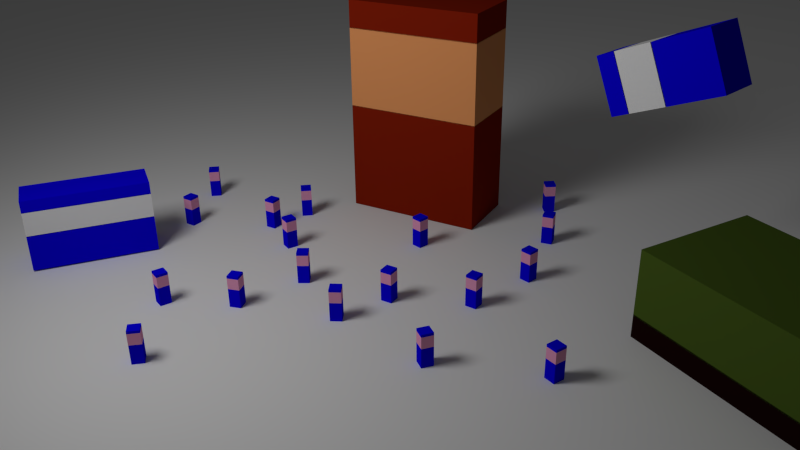 # Source: proto-01.blend  (saved by Blender 2.74.0; exported with 4.5.12 LTS)
import bpy
from mathutils import Matrix  # noqa: F401  (used for matrix-valued properties, if any)

bpy.ops.wm.read_factory_settings(use_empty=True)
scene = bpy.context.scene
scene.name = 'Scene'

# ---- collections
col_collection_1 = bpy.data.collections.new('Collection 1'); scene.collection.children.link(col_collection_1)
col_collection_2 = bpy.data.collections.new('Collection 2'); scene.collection.children.link(col_collection_2)

# ---- materials (node trees are filled in below, after node groups)
mat_material = bpy.data.materials.new('Material')
mat_material.alpha_threshold = 0.0
mat_material.diffuse_color = (0.003674, 0.0, 0.8, 1.0)
mat_material.roughness = 0.5
mat_material.line_color = (0.0, 0.0, 0.0, 1.0)
mat_material_001 = bpy.data.materials.new('Material.001')
mat_material_001.alpha_threshold = 0.0
mat_material_001.diffuse_color = (0.8, 0.3352, 0.5366, 1.0)
mat_material_001.roughness = 0.5
mat_material_001.line_color = (0.0, 0.0, 0.0, 1.0)
mat_material_002 = bpy.data.materials.new('Material.002')
mat_material_002.alpha_threshold = 0.0
mat_material_002.diffuse_color = (0.001576, 0.0, 0.8, 1.0)
mat_material_002.roughness = 0.5
mat_material_002.line_color = (0.0, 0.0, 0.0, 1.0)
mat_material_004 = bpy.data.materials.new('Material.004')
mat_material_004.alpha_threshold = 0.0
mat_material_004.diffuse_color = (0.233, 0.01362, 0.003194, 1.0)
mat_material_004.roughness = 0.5
mat_material_003 = bpy.data.materials.new('Material.003')
mat_material_003.alpha_threshold = 0.0
mat_material_003.diffuse_color = (0.8, 0.316, 0.1136, 1.0)
mat_material_003.roughness = 0.5
mat_material_005 = bpy.data.materials.new('Material.005')
mat_material_005.alpha_threshold = 0.0
mat_material_005.diffuse_color = (0.003674, 0.0, 0.8, 1.0)
mat_material_005.roughness = 0.5
mat_material_005.line_color = (0.0, 0.0, 0.0, 1.0)
mat_material_006 = bpy.data.materials.new('Material.006')
mat_material_006.alpha_threshold = 0.0
mat_material_006.diffuse_color = (0.8, 0.3352, 0.5366, 1.0)
mat_material_006.roughness = 0.5
mat_material_006.line_color = (0.0, 0.0, 0.0, 1.0)
mat_material_007 = bpy.data.materials.new('Material.007')
mat_material_007.alpha_threshold = 0.0
mat_material_007.diffuse_color = (0.001576, 0.0, 0.8, 1.0)
mat_material_007.roughness = 0.5
mat_material_007.line_color = (0.0, 0.0, 0.0, 1.0)
mat_material_008 = bpy.data.materials.new('Material.008')
mat_material_008.alpha_threshold = 0.0
mat_material_008.diffuse_color = (0.003674, 0.0, 0.8, 1.0)
mat_material_008.roughness = 0.5
mat_material_008.line_color = (0.0, 0.0, 0.0, 1.0)
mat_material_009 = bpy.data.materials.new('Material.009')
mat_material_009.alpha_threshold = 0.0
mat_material_009.diffuse_color = (0.8, 0.3352, 0.5366, 1.0)
mat_material_009.roughness = 0.5
mat_material_009.line_color = (0.0, 0.0, 0.0, 1.0)
mat_material_010 = bpy.data.materials.new('Material.010')
mat_material_010.alpha_threshold = 0.0
mat_material_010.diffuse_color = (0.001576, 0.0, 0.8, 1.0)
mat_material_010.roughness = 0.5
mat_material_010.line_color = (0.0, 0.0, 0.0, 1.0)
mat_material_011 = bpy.data.materials.new('Material.011')
mat_material_011.alpha_threshold = 0.0
mat_material_011.diffuse_color = (0.003674, 0.0, 0.8, 1.0)
mat_material_011.roughness = 0.5
mat_material_011.line_color = (0.0, 0.0, 0.0, 1.0)
mat_material_012 = bpy.data.materials.new('Material.012')
mat_material_012.alpha_threshold = 0.0
mat_material_012.diffuse_color = (0.8, 0.3352, 0.5366, 1.0)
mat_material_012.roughness = 0.5
mat_material_012.line_color = (0.0, 0.0, 0.0, 1.0)
mat_material_013 = bpy.data.materials.new('Material.013')
mat_material_013.alpha_threshold = 0.0
mat_material_013.diffuse_color = (0.001576, 0.0, 0.8, 1.0)
mat_material_013.roughness = 0.5
mat_material_013.line_color = (0.0, 0.0, 0.0, 1.0)
mat_material_014 = bpy.data.materials.new('Material.014')
mat_material_014.alpha_threshold = 0.0
mat_material_014.diffuse_color = (0.003674, 0.0, 0.8, 1.0)
mat_material_014.roughness = 0.5
mat_material_014.line_color = (0.0, 0.0, 0.0, 1.0)
mat_material_015 = bpy.data.materials.new('Material.015')
mat_material_015.alpha_threshold = 0.0
mat_material_015.diffuse_color = (0.8, 0.3352, 0.5366, 1.0)
mat_material_015.roughness = 0.5
mat_material_015.line_color = (0.0, 0.0, 0.0, 1.0)
mat_material_016 = bpy.data.materials.new('Material.016')
mat_material_016.alpha_threshold = 0.0
mat_material_016.diffuse_color = (0.001576, 0.0, 0.8, 1.0)
mat_material_016.roughness = 0.5
mat_material_016.line_color = (0.0, 0.0, 0.0, 1.0)
mat_material_018 = bpy.data.materials.new('Material.018')
mat_material_018.alpha_threshold = 0.0
mat_material_018.diffuse_color = (0.003674, 0.0, 0.8, 1.0)
mat_material_018.roughness = 0.5
mat_material_018.line_color = (0.0, 0.0, 0.0, 1.0)
mat_material_019 = bpy.data.materials.new('Material.019')
mat_material_019.alpha_threshold = 0.0
mat_material_019.diffuse_color = (0.8, 0.3352, 0.5366, 1.0)
mat_material_019.roughness = 0.5
mat_material_019.line_color = (0.0, 0.0, 0.0, 1.0)
mat_material_020 = bpy.data.materials.new('Material.020')
mat_material_020.alpha_threshold = 0.0
mat_material_020.diffuse_color = (0.001576, 0.0, 0.8, 1.0)
mat_material_020.roughness = 0.5
mat_material_020.line_color = (0.0, 0.0, 0.0, 1.0)
mat_material_021 = bpy.data.materials.new('Material.021')
mat_material_021.alpha_threshold = 0.0
mat_material_021.diffuse_color = (0.003674, 0.0, 0.8, 1.0)
mat_material_021.roughness = 0.5
mat_material_021.line_color = (0.0, 0.0, 0.0, 1.0)
mat_material_022 = bpy.data.materials.new('Material.022')
mat_material_022.alpha_threshold = 0.0
mat_material_022.diffuse_color = (0.8, 0.3352, 0.5366, 1.0)
mat_material_022.roughness = 0.5
mat_material_022.line_color = (0.0, 0.0, 0.0, 1.0)
mat_material_023 = bpy.data.materials.new('Material.023')
mat_material_023.alpha_threshold = 0.0
mat_material_023.diffuse_color = (0.001576, 0.0, 0.8, 1.0)
mat_material_023.roughness = 0.5
mat_material_023.line_color = (0.0, 0.0, 0.0, 1.0)
mat_material_024 = bpy.data.materials.new('Material.024')
mat_material_024.alpha_threshold = 0.0
mat_material_024.diffuse_color = (0.003674, 0.0, 0.8, 1.0)
mat_material_024.roughness = 0.5
mat_material_024.line_color = (0.0, 0.0, 0.0, 1.0)
mat_material_025 = bpy.data.materials.new('Material.025')
mat_material_025.alpha_threshold = 0.0
mat_material_025.diffuse_color = (0.8, 0.3352, 0.5366, 1.0)
mat_material_025.roughness = 0.5
mat_material_025.line_color = (0.0, 0.0, 0.0, 1.0)
mat_material_026 = bpy.data.materials.new('Material.026')
mat_material_026.alpha_threshold = 0.0
mat_material_026.diffuse_color = (0.001576, 0.0, 0.8, 1.0)
mat_material_026.roughness = 0.5
mat_material_026.line_color = (0.0, 0.0, 0.0, 1.0)
mat_material_027 = bpy.data.materials.new('Material.027')
mat_material_027.alpha_threshold = 0.0
mat_material_027.diffuse_color = (0.003674, 0.0, 0.8, 1.0)
mat_material_027.roughness = 0.5
mat_material_027.line_color = (0.0, 0.0, 0.0, 1.0)
mat_material_028 = bpy.data.materials.new('Material.028')
mat_material_028.alpha_threshold = 0.0
mat_material_028.diffuse_color = (0.8, 0.3352, 0.5366, 1.0)
mat_material_028.roughness = 0.5
mat_material_028.line_color = (0.0, 0.0, 0.0, 1.0)
mat_material_029 = bpy.data.materials.new('Material.029')
mat_material_029.alpha_threshold = 0.0
mat_material_029.diffuse_color = (0.001576, 0.0, 0.8, 1.0)
mat_material_029.roughness = 0.5
mat_material_029.line_color = (0.0, 0.0, 0.0, 1.0)
mat_material_030 = bpy.data.materials.new('Material.030')
mat_material_030.alpha_threshold = 0.0
mat_material_030.diffuse_color = (0.003674, 0.0, 0.8, 1.0)
mat_material_030.roughness = 0.5
mat_material_030.line_color = (0.0, 0.0, 0.0, 1.0)
mat_material_031 = bpy.data.materials.new('Material.031')
mat_material_031.alpha_threshold = 0.0
mat_material_031.diffuse_color = (0.8, 0.3352, 0.5366, 1.0)
mat_material_031.roughness = 0.5
mat_material_031.line_color = (0.0, 0.0, 0.0, 1.0)
mat_material_032 = bpy.data.materials.new('Material.032')
mat_material_032.alpha_threshold = 0.0
mat_material_032.diffuse_color = (0.001576, 0.0, 0.8, 1.0)
mat_material_032.roughness = 0.5
mat_material_032.line_color = (0.0, 0.0, 0.0, 1.0)
mat_material_033 = bpy.data.materials.new('Material.033')
mat_material_033.alpha_threshold = 0.0
mat_material_033.roughness = 0.5
mat_material_034 = bpy.data.materials.new('Material.034')
mat_material_034.alpha_threshold = 0.0
mat_material_034.diffuse_color = (0.003674, 0.0, 0.8, 1.0)
mat_material_034.roughness = 0.5
mat_material_034.line_color = (0.0, 0.0, 0.0, 1.0)
mat_material_035 = bpy.data.materials.new('Material.035')
mat_material_035.alpha_threshold = 0.0
mat_material_035.diffuse_color = (0.8, 0.3352, 0.5366, 1.0)
mat_material_035.roughness = 0.5
mat_material_035.line_color = (0.0, 0.0, 0.0, 1.0)
mat_material_036 = bpy.data.materials.new('Material.036')
mat_material_036.alpha_threshold = 0.0
mat_material_036.diffuse_color = (0.001576, 0.0, 0.8, 1.0)
mat_material_036.roughness = 0.5
mat_material_036.line_color = (0.0, 0.0, 0.0, 1.0)
mat_material_037 = bpy.data.materials.new('Material.037')
mat_material_037.alpha_threshold = 0.0
mat_material_037.diffuse_color = (0.003674, 0.0, 0.8, 1.0)
mat_material_037.roughness = 0.5
mat_material_037.line_color = (0.0, 0.0, 0.0, 1.0)
mat_material_038 = bpy.data.materials.new('Material.038')
mat_material_038.alpha_threshold = 0.0
mat_material_038.diffuse_color = (0.8, 0.3352, 0.5366, 1.0)
mat_material_038.roughness = 0.5
mat_material_038.line_color = (0.0, 0.0, 0.0, 1.0)
mat_material_039 = bpy.data.materials.new('Material.039')
mat_material_039.alpha_threshold = 0.0
mat_material_039.diffuse_color = (0.001576, 0.0, 0.8, 1.0)
mat_material_039.roughness = 0.5
mat_material_039.line_color = (0.0, 0.0, 0.0, 1.0)
mat_material_040 = bpy.data.materials.new('Material.040')
mat_material_040.alpha_threshold = 0.0
mat_material_040.diffuse_color = (0.003674, 0.0, 0.8, 1.0)
mat_material_040.roughness = 0.5
mat_material_040.line_color = (0.0, 0.0, 0.0, 1.0)
mat_material_041 = bpy.data.materials.new('Material.041')
mat_material_041.alpha_threshold = 0.0
mat_material_041.diffuse_color = (0.8, 0.3352, 0.5366, 1.0)
mat_material_041.roughness = 0.5
mat_material_041.line_color = (0.0, 0.0, 0.0, 1.0)
mat_material_042 = bpy.data.materials.new('Material.042')
mat_material_042.alpha_threshold = 0.0
mat_material_042.diffuse_color = (0.001576, 0.0, 0.8, 1.0)
mat_material_042.roughness = 0.5
mat_material_042.line_color = (0.0, 0.0, 0.0, 1.0)
mat_material_044 = bpy.data.materials.new('Material.044')
mat_material_044.alpha_threshold = 0.0
mat_material_044.roughness = 0.5
mat_material_045 = bpy.data.materials.new('Material.045')
mat_material_045.alpha_threshold = 0.0
mat_material_045.diffuse_color = (0.003674, 0.0, 0.8, 1.0)
mat_material_045.roughness = 0.5
mat_material_045.line_color = (0.0, 0.0, 0.0, 1.0)
mat_material_047 = bpy.data.materials.new('Material.047')
mat_material_047.alpha_threshold = 0.0
mat_material_047.roughness = 0.5
mat_material_046 = bpy.data.materials.new('Material.046')
mat_material_046.alpha_threshold = 0.0
mat_material_046.roughness = 0.5
mat_material_048 = bpy.data.materials.new('Material.048')
mat_material_048.alpha_threshold = 0.0
mat_material_048.diffuse_color = (0.003674, 0.0, 0.8, 1.0)
mat_material_048.roughness = 0.5
mat_material_048.line_color = (0.0, 0.0, 0.0, 1.0)
mat_material_049 = bpy.data.materials.new('Material.049')
mat_material_049.alpha_threshold = 0.0
mat_material_049.diffuse_color = (0.8, 0.3352, 0.5366, 1.0)
mat_material_049.roughness = 0.5
mat_material_049.line_color = (0.0, 0.0, 0.0, 1.0)
mat_material_050 = bpy.data.materials.new('Material.050')
mat_material_050.alpha_threshold = 0.0
mat_material_050.diffuse_color = (0.001576, 0.0, 0.8, 1.0)
mat_material_050.roughness = 0.5
mat_material_050.line_color = (0.0, 0.0, 0.0, 1.0)
mat_material_051 = bpy.data.materials.new('Material.051')
mat_material_051.alpha_threshold = 0.0
mat_material_051.diffuse_color = (0.003674, 0.0, 0.8, 1.0)
mat_material_051.roughness = 0.5
mat_material_051.line_color = (0.0, 0.0, 0.0, 1.0)
mat_material_052 = bpy.data.materials.new('Material.052')
mat_material_052.alpha_threshold = 0.0
mat_material_052.diffuse_color = (0.8, 0.3352, 0.5366, 1.0)
mat_material_052.roughness = 0.5
mat_material_052.line_color = (0.0, 0.0, 0.0, 1.0)
mat_material_053 = bpy.data.materials.new('Material.053')
mat_material_053.alpha_threshold = 0.0
mat_material_053.diffuse_color = (0.001576, 0.0, 0.8, 1.0)
mat_material_053.roughness = 0.5
mat_material_053.line_color = (0.0, 0.0, 0.0, 1.0)
mat_material_054 = bpy.data.materials.new('Material.054')
mat_material_054.alpha_threshold = 0.0
mat_material_054.diffuse_color = (0.003674, 0.0, 0.8, 1.0)
mat_material_054.roughness = 0.5
mat_material_054.line_color = (0.0, 0.0, 0.0, 1.0)
mat_material_055 = bpy.data.materials.new('Material.055')
mat_material_055.alpha_threshold = 0.0
mat_material_055.diffuse_color = (0.8, 0.3352, 0.5366, 1.0)
mat_material_055.roughness = 0.5
mat_material_055.line_color = (0.0, 0.0, 0.0, 1.0)
mat_material_056 = bpy.data.materials.new('Material.056')
mat_material_056.alpha_threshold = 0.0
mat_material_056.diffuse_color = (0.001576, 0.0, 0.8, 1.0)
mat_material_056.roughness = 0.5
mat_material_056.line_color = (0.0, 0.0, 0.0, 1.0)
mat_material_057 = bpy.data.materials.new('Material.057')
mat_material_057.alpha_threshold = 0.0
mat_material_057.diffuse_color = (0.003674, 0.0, 0.8, 1.0)
mat_material_057.roughness = 0.5
mat_material_057.line_color = (0.0, 0.0, 0.0, 1.0)
mat_material_058 = bpy.data.materials.new('Material.058')
mat_material_058.alpha_threshold = 0.0
mat_material_058.diffuse_color = (0.8, 0.3352, 0.5366, 1.0)
mat_material_058.roughness = 0.5
mat_material_058.line_color = (0.0, 0.0, 0.0, 1.0)
mat_material_059 = bpy.data.materials.new('Material.059')
mat_material_059.alpha_threshold = 0.0
mat_material_059.diffuse_color = (0.001576, 0.0, 0.8, 1.0)
mat_material_059.roughness = 0.5
mat_material_059.line_color = (0.0, 0.0, 0.0, 1.0)
mat_material_060 = bpy.data.materials.new('Material.060')
mat_material_060.alpha_threshold = 0.0
mat_material_060.diffuse_color = (0.003674, 0.0, 0.8, 1.0)
mat_material_060.roughness = 0.5
mat_material_060.line_color = (0.0, 0.0, 0.0, 1.0)
mat_material_061 = bpy.data.materials.new('Material.061')
mat_material_061.alpha_threshold = 0.0
mat_material_061.diffuse_color = (0.8, 0.3352, 0.5366, 1.0)
mat_material_061.roughness = 0.5
mat_material_061.line_color = (0.0, 0.0, 0.0, 1.0)
mat_material_062 = bpy.data.materials.new('Material.062')
mat_material_062.alpha_threshold = 0.0
mat_material_062.diffuse_color = (0.001576, 0.0, 0.8, 1.0)
mat_material_062.roughness = 0.5
mat_material_062.line_color = (0.0, 0.0, 0.0, 1.0)
mat_material_043 = bpy.data.materials.new('Material.043')
mat_material_043.alpha_threshold = 0.0
mat_material_043.roughness = 0.5

# ---- material node trees
mat_material_033.use_nodes = True; mat_material_033.node_tree.nodes.clear()
_N = mat_material_033.node_tree.nodes; _L = mat_material_033.node_tree.links
n0 = _N.new('ShaderNodeOutputMaterial'); n0.name = 'Material Output'; n0.location = (300, 300)
n1 = _N.new('ShaderNodeBsdfDiffuse'); n1.name = 'Diffuse BSDF'; n1.location = (10, 300)
_L.new(n1.outputs[0], n0.inputs[0])
n0.is_active_output = True
mat_material_044.use_nodes = True; mat_material_044.node_tree.nodes.clear()
_N = mat_material_044.node_tree.nodes; _L = mat_material_044.node_tree.links
n0 = _N.new('ShaderNodeOutputMaterial'); n0.name = 'Material Output'; n0.location = (300, 300)
n1 = _N.new('ShaderNodeBsdfDiffuse'); n1.name = 'Diffuse BSDF'; n1.location = (10, 300)
_L.new(n1.outputs[0], n0.inputs[0])
n0.is_active_output = True
mat_material_047.use_nodes = True; mat_material_047.node_tree.nodes.clear()
_N = mat_material_047.node_tree.nodes; _L = mat_material_047.node_tree.links
n0 = _N.new('ShaderNodeOutputMaterial'); n0.name = 'Material Output'; n0.location = (300, 300)
n1 = _N.new('ShaderNodeBsdfDiffuse'); n1.name = 'Diffuse BSDF'; n1.location = (10, 300)
n1.inputs[0].default_value = (0.01222, 0.0028, 0.002689, 1.0)
_L.new(n1.outputs[0], n0.inputs[0])
n0.is_active_output = True
mat_material_046.use_nodes = True; mat_material_046.node_tree.nodes.clear()
_N = mat_material_046.node_tree.nodes; _L = mat_material_046.node_tree.links
n0 = _N.new('ShaderNodeOutputMaterial'); n0.name = 'Material Output'; n0.location = (300, 300)
n1 = _N.new('ShaderNodeBsdfDiffuse'); n1.name = 'Diffuse BSDF'; n1.location = (10, 300)
n1.inputs[0].default_value = (0.06858, 0.1149, 0.01555, 1.0)
_L.new(n1.outputs[0], n0.inputs[0])
n0.is_active_output = True

# ---- world
world_world = bpy.data.worlds.new('World'); scene.world = world_world
world_world.color = (0.05088, 0.05088, 0.05088)
world_world.use_sun_shadow = False
world_world.sun_shadow_jitter_overblur = 0.0
world_world.cycles.sampling_method = 'MANUAL'
world_world.cycles.sample_map_resolution = 256

# ---- cameras
cam_camera = bpy.data.cameras.new('Camera')
cam_camera.clip_end = 100.0
cam_camera.lens = 35.0
cam_camera.sensor_width = 32.0
cam_camera.sensor_height = 18.0
cam_camera.ortho_scale = 7.314
cam_camera.dof.focus_distance = 0.0

# ---- lights
light_lamp = bpy.data.lights.new('Lamp', 'AREA')
light_lamp.transmission_factor = 0.0
light_lamp.cutoff_distance = 30.0
light_lamp.energy = 804.2
light_lamp.shadow_buffer_clip_start = 1.001
light_lamp.shadow_soft_size = 5.0
light_lamp.shadow_maximum_resolution = 0.006
light_lamp.use_absolute_resolution = True
light_lamp.shape = 'RECTANGLE'
light_lamp.size = 5.0
light_lamp.size_y = 5.0
light_lamp.cycles.use_multiple_importance_sampling = False

# ---- meshes
me_cube = bpy.data.meshes.new('Cube')
me_cube.from_pydata([(1.0, 1.0, -1.0), (1.0, -1.0, -1.0), (-1.0, -1.0, -1.0), (-1.0, 1.0, -1.0), (1.0, 1.0, 1.0), (1.0, -1.0, 1.0), (-1.0, -1.0, 1.0), (-1.0, 1.0, 1.0), (1.0, 1.0, 0.9916), (1.0, -1.0, 0.9916), (-1.0, -1.0, 0.9916), (-1.0, 1.0, 0.9916), (1.0, 1.0, 2.068), (1.0, -1.0, 2.068), (-1.0, -1.0, 2.068), (-1.0, 1.0, 2.068), (1.0, 1.0, 2.064), (1.0, -1.0, 2.064), (-1.0, -1.0, 2.064), (-1.0, 1.0, 2.064), (1.0, 1.0, 2.309), (1.0, -1.0, 2.309), (-1.0, -1.0, 2.309), (-1.0, 1.0, 2.309)], [], [(0, 1, 2, 3), (4, 7, 6, 5), (0, 4, 5, 1), (1, 5, 6, 2), (2, 6, 7, 3), (4, 0, 3, 7), (8, 9, 10, 11), (12, 15, 14, 13), (8, 12, 13, 9), (9, 13, 14, 10), (10, 14, 15, 11), (12, 8, 11, 15), (16, 17, 18, 19), (20, 23, 22, 21), (16, 20, 21, 17), (17, 21, 22, 18), (18, 22, 23, 19), (20, 16, 19, 23)])
me_cube.polygons.foreach_set('material_index', [0, 0, 0, 0, 0, 0, 1, 1, 1, 1, 1, 1, 2, 2, 2, 2, 2, 2])
me_cube.materials.append(mat_material)
me_cube.materials.append(mat_material_001)
me_cube.materials.append(mat_material_002)
me_cube.use_remesh_preserve_volume = False
me_cube.use_remesh_preserve_attributes = False
me_cube.use_mirror_vertex_groups = False
me_cube.update()
me_cube_005 = bpy.data.meshes.new('Cube.005')
me_cube_005.from_pydata([(-1.0, -1.0, -14.66), (-1.0, -1.0, -6.699), (-1.0, 1.0, -14.66), (-1.0, 1.0, -6.699), (1.0, -1.0, -14.66), (1.0, -1.0, -6.699), (1.0, 1.0, -14.66), (1.0, 1.0, -6.699), (-1.0, -1.0, -6.75), (-1.0, -1.0, -0.9462), (-1.0, 1.0, -6.75), (-1.0, 1.0, -0.9462), (1.0, -1.0, -6.75), (1.0, -1.0, -0.9462), (1.0, 1.0, -6.75), (1.0, 1.0, -0.9462), (-1.0, -1.0, -1.0), (-1.0, -1.0, 1.0), (-1.0, 1.0, -1.0), (-1.0, 1.0, 1.0), (1.0, -1.0, -1.0), (1.0, -1.0, 1.0), (1.0, 1.0, -1.0), (1.0, 1.0, 1.0)], [], [(1, 3, 2, 0), (3, 7, 6, 2), (7, 5, 4, 6), (5, 1, 0, 4), (0, 2, 6, 4), (5, 7, 3, 1), (9, 11, 10, 8), (11, 15, 14, 10), (15, 13, 12, 14), (13, 9, 8, 12), (8, 10, 14, 12), (13, 15, 11, 9), (17, 19, 18, 16), (19, 23, 22, 18), (23, 21, 20, 22), (21, 17, 16, 20), (16, 18, 22, 20), (21, 23, 19, 17)])
me_cube_005.polygons.foreach_set('material_index', [0, 0, 0, 0, 0, 0, 1, 1, 1, 1, 1, 1, 0, 0, 0, 0, 0, 0])
me_cube_005.materials.append(mat_material_004)
me_cube_005.materials.append(mat_material_003)
me_cube_005.use_remesh_preserve_volume = False
me_cube_005.use_remesh_preserve_attributes = False
me_cube_005.use_mirror_vertex_groups = False
me_cube_005.update()
me_cube_006 = bpy.data.meshes.new('Cube.006')
me_cube_006.from_pydata([(1.0, 1.0, -1.0), (1.0, -1.0, -1.0), (-1.0, -1.0, -1.0), (-1.0, 1.0, -1.0), (1.0, 1.0, 1.0), (1.0, -1.0, 1.0), (-1.0, -1.0, 1.0), (-1.0, 1.0, 1.0), (1.0, 1.0, 0.9916), (1.0, -1.0, 0.9916), (-1.0, -1.0, 0.9916), (-1.0, 1.0, 0.9916), (1.0, 1.0, 2.068), (1.0, -1.0, 2.068), (-1.0, -1.0, 2.068), (-1.0, 1.0, 2.068), (1.0, 1.0, 2.064), (1.0, -1.0, 2.064), (-1.0, -1.0, 2.064), (-1.0, 1.0, 2.064), (1.0, 1.0, 2.309), (1.0, -1.0, 2.309), (-1.0, -1.0, 2.309), (-1.0, 1.0, 2.309)], [], [(0, 1, 2, 3), (4, 7, 6, 5), (0, 4, 5, 1), (1, 5, 6, 2), (2, 6, 7, 3), (4, 0, 3, 7), (8, 9, 10, 11), (12, 15, 14, 13), (8, 12, 13, 9), (9, 13, 14, 10), (10, 14, 15, 11), (12, 8, 11, 15), (16, 17, 18, 19), (20, 23, 22, 21), (16, 20, 21, 17), (17, 21, 22, 18), (18, 22, 23, 19), (20, 16, 19, 23)])
me_cube_006.polygons.foreach_set('material_index', [0, 0, 0, 0, 0, 0, 1, 1, 1, 1, 1, 1, 2, 2, 2, 2, 2, 2])
me_cube_006.materials.append(mat_material_005)
me_cube_006.materials.append(mat_material_006)
me_cube_006.materials.append(mat_material_007)
me_cube_006.use_remesh_preserve_volume = False
me_cube_006.use_remesh_preserve_attributes = False
me_cube_006.use_mirror_vertex_groups = False
me_cube_006.update()
me_cube_007 = bpy.data.meshes.new('Cube.007')
me_cube_007.from_pydata([(1.0, 1.0, -1.0), (1.0, -1.0, -1.0), (-1.0, -1.0, -1.0), (-1.0, 1.0, -1.0), (1.0, 1.0, 1.0), (1.0, -1.0, 1.0), (-1.0, -1.0, 1.0), (-1.0, 1.0, 1.0), (1.0, 1.0, 0.9916), (1.0, -1.0, 0.9916), (-1.0, -1.0, 0.9916), (-1.0, 1.0, 0.9916), (1.0, 1.0, 2.068), (1.0, -1.0, 2.068), (-1.0, -1.0, 2.068), (-1.0, 1.0, 2.068), (1.0, 1.0, 2.064), (1.0, -1.0, 2.064), (-1.0, -1.0, 2.064), (-1.0, 1.0, 2.064), (1.0, 1.0, 2.309), (1.0, -1.0, 2.309), (-1.0, -1.0, 2.309), (-1.0, 1.0, 2.309)], [], [(0, 1, 2, 3), (4, 7, 6, 5), (0, 4, 5, 1), (1, 5, 6, 2), (2, 6, 7, 3), (4, 0, 3, 7), (8, 9, 10, 11), (12, 15, 14, 13), (8, 12, 13, 9), (9, 13, 14, 10), (10, 14, 15, 11), (12, 8, 11, 15), (16, 17, 18, 19), (20, 23, 22, 21), (16, 20, 21, 17), (17, 21, 22, 18), (18, 22, 23, 19), (20, 16, 19, 23)])
me_cube_007.polygons.foreach_set('material_index', [0, 0, 0, 0, 0, 0, 1, 1, 1, 1, 1, 1, 2, 2, 2, 2, 2, 2])
me_cube_007.materials.append(mat_material_008)
me_cube_007.materials.append(mat_material_009)
me_cube_007.materials.append(mat_material_010)
me_cube_007.use_remesh_preserve_volume = False
me_cube_007.use_remesh_preserve_attributes = False
me_cube_007.use_mirror_vertex_groups = False
me_cube_007.update()
me_cube_008 = bpy.data.meshes.new('Cube.008')
me_cube_008.from_pydata([(1.0, 1.0, -1.0), (1.0, -1.0, -1.0), (-1.0, -1.0, -1.0), (-1.0, 1.0, -1.0), (1.0, 1.0, 1.0), (1.0, -1.0, 1.0), (-1.0, -1.0, 1.0), (-1.0, 1.0, 1.0), (1.0, 1.0, 0.9916), (1.0, -1.0, 0.9916), (-1.0, -1.0, 0.9916), (-1.0, 1.0, 0.9916), (1.0, 1.0, 2.068), (1.0, -1.0, 2.068), (-1.0, -1.0, 2.068), (-1.0, 1.0, 2.068), (1.0, 1.0, 2.064), (1.0, -1.0, 2.064), (-1.0, -1.0, 2.064), (-1.0, 1.0, 2.064), (1.0, 1.0, 2.309), (1.0, -1.0, 2.309), (-1.0, -1.0, 2.309), (-1.0, 1.0, 2.309)], [], [(0, 1, 2, 3), (4, 7, 6, 5), (0, 4, 5, 1), (1, 5, 6, 2), (2, 6, 7, 3), (4, 0, 3, 7), (8, 9, 10, 11), (12, 15, 14, 13), (8, 12, 13, 9), (9, 13, 14, 10), (10, 14, 15, 11), (12, 8, 11, 15), (16, 17, 18, 19), (20, 23, 22, 21), (16, 20, 21, 17), (17, 21, 22, 18), (18, 22, 23, 19), (20, 16, 19, 23)])
me_cube_008.polygons.foreach_set('material_index', [0, 0, 0, 0, 0, 0, 1, 1, 1, 1, 1, 1, 2, 2, 2, 2, 2, 2])
me_cube_008.materials.append(mat_material_011)
me_cube_008.materials.append(mat_material_012)
me_cube_008.materials.append(mat_material_013)
me_cube_008.use_remesh_preserve_volume = False
me_cube_008.use_remesh_preserve_attributes = False
me_cube_008.use_mirror_vertex_groups = False
me_cube_008.update()
me_cube_009 = bpy.data.meshes.new('Cube.009')
me_cube_009.from_pydata([(1.0, 1.0, -1.0), (1.0, -1.0, -1.0), (-1.0, -1.0, -1.0), (-1.0, 1.0, -1.0), (1.0, 1.0, 1.0), (1.0, -1.0, 1.0), (-1.0, -1.0, 1.0), (-1.0, 1.0, 1.0), (1.0, 1.0, 0.9916), (1.0, -1.0, 0.9916), (-1.0, -1.0, 0.9916), (-1.0, 1.0, 0.9916), (1.0, 1.0, 2.068), (1.0, -1.0, 2.068), (-1.0, -1.0, 2.068), (-1.0, 1.0, 2.068), (1.0, 1.0, 2.064), (1.0, -1.0, 2.064), (-1.0, -1.0, 2.064), (-1.0, 1.0, 2.064), (1.0, 1.0, 2.309), (1.0, -1.0, 2.309), (-1.0, -1.0, 2.309), (-1.0, 1.0, 2.309)], [], [(0, 1, 2, 3), (4, 7, 6, 5), (0, 4, 5, 1), (1, 5, 6, 2), (2, 6, 7, 3), (4, 0, 3, 7), (8, 9, 10, 11), (12, 15, 14, 13), (8, 12, 13, 9), (9, 13, 14, 10), (10, 14, 15, 11), (12, 8, 11, 15), (16, 17, 18, 19), (20, 23, 22, 21), (16, 20, 21, 17), (17, 21, 22, 18), (18, 22, 23, 19), (20, 16, 19, 23)])
me_cube_009.polygons.foreach_set('material_index', [0, 0, 0, 0, 0, 0, 1, 1, 1, 1, 1, 1, 2, 2, 2, 2, 2, 2])
me_cube_009.materials.append(mat_material_014)
me_cube_009.materials.append(mat_material_015)
me_cube_009.materials.append(mat_material_016)
me_cube_009.use_remesh_preserve_volume = False
me_cube_009.use_remesh_preserve_attributes = False
me_cube_009.use_mirror_vertex_groups = False
me_cube_009.update()
me_cube_010 = bpy.data.meshes.new('Cube.010')
me_cube_010.from_pydata([(1.0, 1.0, -1.0), (1.0, -1.0, -1.0), (-1.0, -1.0, -1.0), (-1.0, 1.0, -1.0), (1.0, 1.0, 1.0), (1.0, -1.0, 1.0), (-1.0, -1.0, 1.0), (-1.0, 1.0, 1.0), (1.0, 1.0, 0.9916), (1.0, -1.0, 0.9916), (-1.0, -1.0, 0.9916), (-1.0, 1.0, 0.9916), (1.0, 1.0, 2.068), (1.0, -1.0, 2.068), (-1.0, -1.0, 2.068), (-1.0, 1.0, 2.068), (1.0, 1.0, 2.064), (1.0, -1.0, 2.064), (-1.0, -1.0, 2.064), (-1.0, 1.0, 2.064), (1.0, 1.0, 2.309), (1.0, -1.0, 2.309), (-1.0, -1.0, 2.309), (-1.0, 1.0, 2.309)], [], [(0, 1, 2, 3), (4, 7, 6, 5), (0, 4, 5, 1), (1, 5, 6, 2), (2, 6, 7, 3), (4, 0, 3, 7), (8, 9, 10, 11), (12, 15, 14, 13), (8, 12, 13, 9), (9, 13, 14, 10), (10, 14, 15, 11), (12, 8, 11, 15), (16, 17, 18, 19), (20, 23, 22, 21), (16, 20, 21, 17), (17, 21, 22, 18), (18, 22, 23, 19), (20, 16, 19, 23)])
me_cube_010.polygons.foreach_set('material_index', [0, 0, 0, 0, 0, 0, 1, 1, 1, 1, 1, 1, 2, 2, 2, 2, 2, 2])
me_cube_010.materials.append(mat_material_018)
me_cube_010.materials.append(mat_material_019)
me_cube_010.materials.append(mat_material_020)
me_cube_010.use_remesh_preserve_volume = False
me_cube_010.use_remesh_preserve_attributes = False
me_cube_010.use_mirror_vertex_groups = False
me_cube_010.update()
me_cube_011 = bpy.data.meshes.new('Cube.011')
me_cube_011.from_pydata([(1.0, 1.0, -1.0), (1.0, -1.0, -1.0), (-1.0, -1.0, -1.0), (-1.0, 1.0, -1.0), (1.0, 1.0, 1.0), (1.0, -1.0, 1.0), (-1.0, -1.0, 1.0), (-1.0, 1.0, 1.0), (1.0, 1.0, 0.9916), (1.0, -1.0, 0.9916), (-1.0, -1.0, 0.9916), (-1.0, 1.0, 0.9916), (1.0, 1.0, 2.068), (1.0, -1.0, 2.068), (-1.0, -1.0, 2.068), (-1.0, 1.0, 2.068), (1.0, 1.0, 2.064), (1.0, -1.0, 2.064), (-1.0, -1.0, 2.064), (-1.0, 1.0, 2.064), (1.0, 1.0, 2.309), (1.0, -1.0, 2.309), (-1.0, -1.0, 2.309), (-1.0, 1.0, 2.309)], [], [(0, 1, 2, 3), (4, 7, 6, 5), (0, 4, 5, 1), (1, 5, 6, 2), (2, 6, 7, 3), (4, 0, 3, 7), (8, 9, 10, 11), (12, 15, 14, 13), (8, 12, 13, 9), (9, 13, 14, 10), (10, 14, 15, 11), (12, 8, 11, 15), (16, 17, 18, 19), (20, 23, 22, 21), (16, 20, 21, 17), (17, 21, 22, 18), (18, 22, 23, 19), (20, 16, 19, 23)])
me_cube_011.polygons.foreach_set('material_index', [0, 0, 0, 0, 0, 0, 1, 1, 1, 1, 1, 1, 2, 2, 2, 2, 2, 2])
me_cube_011.materials.append(mat_material_021)
me_cube_011.materials.append(mat_material_022)
me_cube_011.materials.append(mat_material_023)
me_cube_011.use_remesh_preserve_volume = False
me_cube_011.use_remesh_preserve_attributes = False
me_cube_011.use_mirror_vertex_groups = False
me_cube_011.update()
me_cube_012 = bpy.data.meshes.new('Cube.012')
me_cube_012.from_pydata([(1.0, 1.0, -1.0), (1.0, -1.0, -1.0), (-1.0, -1.0, -1.0), (-1.0, 1.0, -1.0), (1.0, 1.0, 1.0), (1.0, -1.0, 1.0), (-1.0, -1.0, 1.0), (-1.0, 1.0, 1.0), (1.0, 1.0, 0.9916), (1.0, -1.0, 0.9916), (-1.0, -1.0, 0.9916), (-1.0, 1.0, 0.9916), (1.0, 1.0, 2.068), (1.0, -1.0, 2.068), (-1.0, -1.0, 2.068), (-1.0, 1.0, 2.068), (1.0, 1.0, 2.064), (1.0, -1.0, 2.064), (-1.0, -1.0, 2.064), (-1.0, 1.0, 2.064), (1.0, 1.0, 2.309), (1.0, -1.0, 2.309), (-1.0, -1.0, 2.309), (-1.0, 1.0, 2.309)], [], [(0, 1, 2, 3), (4, 7, 6, 5), (0, 4, 5, 1), (1, 5, 6, 2), (2, 6, 7, 3), (4, 0, 3, 7), (8, 9, 10, 11), (12, 15, 14, 13), (8, 12, 13, 9), (9, 13, 14, 10), (10, 14, 15, 11), (12, 8, 11, 15), (16, 17, 18, 19), (20, 23, 22, 21), (16, 20, 21, 17), (17, 21, 22, 18), (18, 22, 23, 19), (20, 16, 19, 23)])
me_cube_012.polygons.foreach_set('material_index', [0, 0, 0, 0, 0, 0, 1, 1, 1, 1, 1, 1, 2, 2, 2, 2, 2, 2])
me_cube_012.materials.append(mat_material_024)
me_cube_012.materials.append(mat_material_025)
me_cube_012.materials.append(mat_material_026)
me_cube_012.use_remesh_preserve_volume = False
me_cube_012.use_remesh_preserve_attributes = False
me_cube_012.use_mirror_vertex_groups = False
me_cube_012.update()
me_cube_013 = bpy.data.meshes.new('Cube.013')
me_cube_013.from_pydata([(1.0, 1.0, -1.0), (1.0, -1.0, -1.0), (-1.0, -1.0, -1.0), (-1.0, 1.0, -1.0), (1.0, 1.0, 1.0), (1.0, -1.0, 1.0), (-1.0, -1.0, 1.0), (-1.0, 1.0, 1.0), (1.0, 1.0, 0.9916), (1.0, -1.0, 0.9916), (-1.0, -1.0, 0.9916), (-1.0, 1.0, 0.9916), (1.0, 1.0, 2.068), (1.0, -1.0, 2.068), (-1.0, -1.0, 2.068), (-1.0, 1.0, 2.068), (1.0, 1.0, 2.064), (1.0, -1.0, 2.064), (-1.0, -1.0, 2.064), (-1.0, 1.0, 2.064), (1.0, 1.0, 2.309), (1.0, -1.0, 2.309), (-1.0, -1.0, 2.309), (-1.0, 1.0, 2.309)], [], [(0, 1, 2, 3), (4, 7, 6, 5), (0, 4, 5, 1), (1, 5, 6, 2), (2, 6, 7, 3), (4, 0, 3, 7), (8, 9, 10, 11), (12, 15, 14, 13), (8, 12, 13, 9), (9, 13, 14, 10), (10, 14, 15, 11), (12, 8, 11, 15), (16, 17, 18, 19), (20, 23, 22, 21), (16, 20, 21, 17), (17, 21, 22, 18), (18, 22, 23, 19), (20, 16, 19, 23)])
me_cube_013.polygons.foreach_set('material_index', [0, 0, 0, 0, 0, 0, 1, 1, 1, 1, 1, 1, 2, 2, 2, 2, 2, 2])
me_cube_013.materials.append(mat_material_027)
me_cube_013.materials.append(mat_material_028)
me_cube_013.materials.append(mat_material_029)
me_cube_013.use_remesh_preserve_volume = False
me_cube_013.use_remesh_preserve_attributes = False
me_cube_013.use_mirror_vertex_groups = False
me_cube_013.update()
me_cube_014 = bpy.data.meshes.new('Cube.014')
me_cube_014.from_pydata([(1.0, 1.0, -1.0), (1.0, -1.0, -1.0), (-1.0, -1.0, -1.0), (-1.0, 1.0, -1.0), (1.0, 1.0, 1.0), (1.0, -1.0, 1.0), (-1.0, -1.0, 1.0), (-1.0, 1.0, 1.0), (1.0, 1.0, 0.9916), (1.0, -1.0, 0.9916), (-1.0, -1.0, 0.9916), (-1.0, 1.0, 0.9916), (1.0, 1.0, 2.068), (1.0, -1.0, 2.068), (-1.0, -1.0, 2.068), (-1.0, 1.0, 2.068), (1.0, 1.0, 2.064), (1.0, -1.0, 2.064), (-1.0, -1.0, 2.064), (-1.0, 1.0, 2.064), (1.0, 1.0, 2.309), (1.0, -1.0, 2.309), (-1.0, -1.0, 2.309), (-1.0, 1.0, 2.309)], [], [(0, 1, 2, 3), (4, 7, 6, 5), (0, 4, 5, 1), (1, 5, 6, 2), (2, 6, 7, 3), (4, 0, 3, 7), (8, 9, 10, 11), (12, 15, 14, 13), (8, 12, 13, 9), (9, 13, 14, 10), (10, 14, 15, 11), (12, 8, 11, 15), (16, 17, 18, 19), (20, 23, 22, 21), (16, 20, 21, 17), (17, 21, 22, 18), (18, 22, 23, 19), (20, 16, 19, 23)])
me_cube_014.polygons.foreach_set('material_index', [0, 0, 0, 0, 0, 0, 1, 1, 1, 1, 1, 1, 2, 2, 2, 2, 2, 2])
me_cube_014.materials.append(mat_material_030)
me_cube_014.materials.append(mat_material_031)
me_cube_014.materials.append(mat_material_032)
me_cube_014.use_remesh_preserve_volume = False
me_cube_014.use_remesh_preserve_attributes = False
me_cube_014.use_mirror_vertex_groups = False
me_cube_014.update()
me_cube_017 = bpy.data.meshes.new('Cube.017')
me_cube_017.from_pydata([(1.048, -1.0, -1.0), (1.048, -1.0, 1.0), (1.048, 1.0, -1.0), (1.048, 1.0, 1.0), (4.053, -1.0, -1.0), (4.053, -1.0, 1.0), (4.053, 1.0, -1.0), (4.053, 1.0, 1.0), (-1.0, -1.0, -1.0), (-1.0, -1.0, 1.0), (-1.0, 1.0, -1.0), (-1.0, 1.0, 1.0), (1.0, -1.0, -1.0), (1.0, -1.0, 1.0), (1.0, 1.0, -1.0), (1.0, 1.0, 1.0), (-2.032, -1.0, -1.0), (-2.032, -1.0, 1.0), (-2.032, 1.0, -1.0), (-2.032, 1.0, 1.0), (-1.04, -1.0, -1.0), (-1.04, -1.0, 1.0), (-1.04, 1.0, -1.0), (-1.04, 1.0, 1.0)], [], [(1, 3, 2, 0), (3, 7, 6, 2), (7, 5, 4, 6), (5, 1, 0, 4), (0, 2, 6, 4), (5, 7, 3, 1), (9, 11, 10, 8), (11, 15, 14, 10), (15, 13, 12, 14), (13, 9, 8, 12), (8, 10, 14, 12), (13, 15, 11, 9), (17, 19, 18, 16), (19, 23, 22, 18), (23, 21, 20, 22), (21, 17, 16, 20), (16, 18, 22, 20), (21, 23, 19, 17)])
me_cube_017.polygons.foreach_set('material_index', [1, 1, 1, 1, 1, 1, 0, 0, 0, 0, 0, 0, 1, 1, 1, 1, 1, 1])
me_cube_017.materials.append(mat_material_033)
me_cube_017.materials.append(mat_material)
me_cube_017.use_remesh_preserve_volume = False
me_cube_017.use_remesh_preserve_attributes = False
me_cube_017.use_mirror_vertex_groups = False
me_cube_017.update()
me_cube_019 = bpy.data.meshes.new('Cube.019')
me_cube_019.from_pydata([(1.0, 1.0, -1.0), (1.0, -1.0, -1.0), (-1.0, -1.0, -1.0), (-1.0, 1.0, -1.0), (1.0, 1.0, 1.0), (1.0, -1.0, 1.0), (-1.0, -1.0, 1.0), (-1.0, 1.0, 1.0), (1.0, 1.0, 0.9916), (1.0, -1.0, 0.9916), (-1.0, -1.0, 0.9916), (-1.0, 1.0, 0.9916), (1.0, 1.0, 2.068), (1.0, -1.0, 2.068), (-1.0, -1.0, 2.068), (-1.0, 1.0, 2.068), (1.0, 1.0, 2.064), (1.0, -1.0, 2.064), (-1.0, -1.0, 2.064), (-1.0, 1.0, 2.064), (1.0, 1.0, 2.309), (1.0, -1.0, 2.309), (-1.0, -1.0, 2.309), (-1.0, 1.0, 2.309)], [], [(0, 1, 2, 3), (4, 7, 6, 5), (0, 4, 5, 1), (1, 5, 6, 2), (2, 6, 7, 3), (4, 0, 3, 7), (8, 9, 10, 11), (12, 15, 14, 13), (8, 12, 13, 9), (9, 13, 14, 10), (10, 14, 15, 11), (12, 8, 11, 15), (16, 17, 18, 19), (20, 23, 22, 21), (16, 20, 21, 17), (17, 21, 22, 18), (18, 22, 23, 19), (20, 16, 19, 23)])
me_cube_019.polygons.foreach_set('material_index', [0, 0, 0, 0, 0, 0, 1, 1, 1, 1, 1, 1, 2, 2, 2, 2, 2, 2])
me_cube_019.materials.append(mat_material_034)
me_cube_019.materials.append(mat_material_035)
me_cube_019.materials.append(mat_material_036)
me_cube_019.use_remesh_preserve_volume = False
me_cube_019.use_remesh_preserve_attributes = False
me_cube_019.use_mirror_vertex_groups = False
me_cube_019.update()
me_cube_020 = bpy.data.meshes.new('Cube.020')
me_cube_020.from_pydata([(1.0, 1.0, -1.0), (1.0, -1.0, -1.0), (-1.0, -1.0, -1.0), (-1.0, 1.0, -1.0), (1.0, 1.0, 1.0), (1.0, -1.0, 1.0), (-1.0, -1.0, 1.0), (-1.0, 1.0, 1.0), (1.0, 1.0, 0.9916), (1.0, -1.0, 0.9916), (-1.0, -1.0, 0.9916), (-1.0, 1.0, 0.9916), (1.0, 1.0, 2.068), (1.0, -1.0, 2.068), (-1.0, -1.0, 2.068), (-1.0, 1.0, 2.068), (1.0, 1.0, 2.064), (1.0, -1.0, 2.064), (-1.0, -1.0, 2.064), (-1.0, 1.0, 2.064), (1.0, 1.0, 2.309), (1.0, -1.0, 2.309), (-1.0, -1.0, 2.309), (-1.0, 1.0, 2.309)], [], [(0, 1, 2, 3), (4, 7, 6, 5), (0, 4, 5, 1), (1, 5, 6, 2), (2, 6, 7, 3), (4, 0, 3, 7), (8, 9, 10, 11), (12, 15, 14, 13), (8, 12, 13, 9), (9, 13, 14, 10), (10, 14, 15, 11), (12, 8, 11, 15), (16, 17, 18, 19), (20, 23, 22, 21), (16, 20, 21, 17), (17, 21, 22, 18), (18, 22, 23, 19), (20, 16, 19, 23)])
me_cube_020.polygons.foreach_set('material_index', [0, 0, 0, 0, 0, 0, 1, 1, 1, 1, 1, 1, 2, 2, 2, 2, 2, 2])
me_cube_020.materials.append(mat_material_037)
me_cube_020.materials.append(mat_material_038)
me_cube_020.materials.append(mat_material_039)
me_cube_020.use_remesh_preserve_volume = False
me_cube_020.use_remesh_preserve_attributes = False
me_cube_020.use_mirror_vertex_groups = False
me_cube_020.update()
me_cube_021 = bpy.data.meshes.new('Cube.021')
me_cube_021.from_pydata([(1.0, 1.0, -1.0), (1.0, -1.0, -1.0), (-1.0, -1.0, -1.0), (-1.0, 1.0, -1.0), (1.0, 1.0, 1.0), (1.0, -1.0, 1.0), (-1.0, -1.0, 1.0), (-1.0, 1.0, 1.0), (1.0, 1.0, 0.9916), (1.0, -1.0, 0.9916), (-1.0, -1.0, 0.9916), (-1.0, 1.0, 0.9916), (1.0, 1.0, 2.068), (1.0, -1.0, 2.068), (-1.0, -1.0, 2.068), (-1.0, 1.0, 2.068), (1.0, 1.0, 2.064), (1.0, -1.0, 2.064), (-1.0, -1.0, 2.064), (-1.0, 1.0, 2.064), (1.0, 1.0, 2.309), (1.0, -1.0, 2.309), (-1.0, -1.0, 2.309), (-1.0, 1.0, 2.309)], [], [(0, 1, 2, 3), (4, 7, 6, 5), (0, 4, 5, 1), (1, 5, 6, 2), (2, 6, 7, 3), (4, 0, 3, 7), (8, 9, 10, 11), (12, 15, 14, 13), (8, 12, 13, 9), (9, 13, 14, 10), (10, 14, 15, 11), (12, 8, 11, 15), (16, 17, 18, 19), (20, 23, 22, 21), (16, 20, 21, 17), (17, 21, 22, 18), (18, 22, 23, 19), (20, 16, 19, 23)])
me_cube_021.polygons.foreach_set('material_index', [0, 0, 0, 0, 0, 0, 1, 1, 1, 1, 1, 1, 2, 2, 2, 2, 2, 2])
me_cube_021.materials.append(mat_material_040)
me_cube_021.materials.append(mat_material_041)
me_cube_021.materials.append(mat_material_042)
me_cube_021.use_remesh_preserve_volume = False
me_cube_021.use_remesh_preserve_attributes = False
me_cube_021.use_mirror_vertex_groups = False
me_cube_021.update()
me_cube_022 = bpy.data.meshes.new('Cube.022')
me_cube_022.from_pydata([(1.048, -1.0, -1.0), (1.048, -1.0, 1.0), (1.048, 1.0, -1.0), (1.048, 1.0, 1.0), (4.053, -1.0, -1.0), (4.053, -1.0, 1.0), (4.053, 1.0, -1.0), (4.053, 1.0, 1.0), (-1.0, -1.0, -1.0), (-1.0, -1.0, 1.0), (-1.0, 1.0, -1.0), (-1.0, 1.0, 1.0), (1.0, -1.0, -1.0), (1.0, -1.0, 1.0), (1.0, 1.0, -1.0), (1.0, 1.0, 1.0), (-2.032, -1.0, -1.0), (-2.032, -1.0, 1.0), (-2.032, 1.0, -1.0), (-2.032, 1.0, 1.0), (-1.04, -1.0, -1.0), (-1.04, -1.0, 1.0), (-1.04, 1.0, -1.0), (-1.04, 1.0, 1.0)], [], [(1, 3, 2, 0), (3, 7, 6, 2), (7, 5, 4, 6), (5, 1, 0, 4), (0, 2, 6, 4), (5, 7, 3, 1), (9, 11, 10, 8), (11, 15, 14, 10), (15, 13, 12, 14), (13, 9, 8, 12), (8, 10, 14, 12), (13, 15, 11, 9), (17, 19, 18, 16), (19, 23, 22, 18), (23, 21, 20, 22), (21, 17, 16, 20), (16, 18, 22, 20), (21, 23, 19, 17)])
me_cube_022.polygons.foreach_set('material_index', [1, 1, 1, 1, 1, 1, 0, 0, 0, 0, 0, 0, 1, 1, 1, 1, 1, 1])
me_cube_022.materials.append(mat_material_044)
me_cube_022.materials.append(mat_material_045)
me_cube_022.use_remesh_preserve_volume = False
me_cube_022.use_remesh_preserve_attributes = False
me_cube_022.use_mirror_vertex_groups = False
me_cube_022.update()
me_cube_024 = bpy.data.meshes.new('Cube.024')
me_cube_024.from_pydata([(-1.0, -1.0, 0.8697), (-1.0, -1.0, 6.255), (-1.0, 1.0, 0.8697), (-1.0, 1.0, 6.255), (1.0, -1.0, 0.8697), (1.0, -1.0, 6.255), (1.0, 1.0, 0.8697), (1.0, 1.0, 6.255), (-1.0, -1.0, -1.0), (-1.0, -1.0, 1.0), (-1.0, 1.0, -1.0), (-1.0, 1.0, 1.0), (1.0, -1.0, -1.0), (1.0, -1.0, 1.0), (1.0, 1.0, -1.0), (1.0, 1.0, 1.0)], [], [(1, 3, 2, 0), (3, 7, 6, 2), (7, 5, 4, 6), (5, 1, 0, 4), (0, 2, 6, 4), (5, 7, 3, 1), (9, 11, 10, 8), (11, 15, 14, 10), (15, 13, 12, 14), (13, 9, 8, 12), (8, 10, 14, 12), (13, 15, 11, 9)])
me_cube_024.polygons.foreach_set('material_index', [1, 1, 1, 1, 1, 1, 0, 0, 0, 0, 0, 0])
me_cube_024.materials.append(mat_material_047)
me_cube_024.materials.append(mat_material_046)
me_cube_024.use_remesh_preserve_volume = False
me_cube_024.use_remesh_preserve_attributes = False
me_cube_024.use_mirror_vertex_groups = False
me_cube_024.update()
me_cube_025 = bpy.data.meshes.new('Cube.025')
me_cube_025.from_pydata([(1.0, 1.0, -1.0), (1.0, -1.0, -1.0), (-1.0, -1.0, -1.0), (-1.0, 1.0, -1.0), (1.0, 1.0, 1.0), (1.0, -1.0, 1.0), (-1.0, -1.0, 1.0), (-1.0, 1.0, 1.0), (1.0, 1.0, 0.9916), (1.0, -1.0, 0.9916), (-1.0, -1.0, 0.9916), (-1.0, 1.0, 0.9916), (1.0, 1.0, 2.068), (1.0, -1.0, 2.068), (-1.0, -1.0, 2.068), (-1.0, 1.0, 2.068), (1.0, 1.0, 2.064), (1.0, -1.0, 2.064), (-1.0, -1.0, 2.064), (-1.0, 1.0, 2.064), (1.0, 1.0, 2.309), (1.0, -1.0, 2.309), (-1.0, -1.0, 2.309), (-1.0, 1.0, 2.309)], [], [(0, 1, 2, 3), (4, 7, 6, 5), (0, 4, 5, 1), (1, 5, 6, 2), (2, 6, 7, 3), (4, 0, 3, 7), (8, 9, 10, 11), (12, 15, 14, 13), (8, 12, 13, 9), (9, 13, 14, 10), (10, 14, 15, 11), (12, 8, 11, 15), (16, 17, 18, 19), (20, 23, 22, 21), (16, 20, 21, 17), (17, 21, 22, 18), (18, 22, 23, 19), (20, 16, 19, 23)])
me_cube_025.polygons.foreach_set('material_index', [0, 0, 0, 0, 0, 0, 1, 1, 1, 1, 1, 1, 2, 2, 2, 2, 2, 2])
me_cube_025.materials.append(mat_material_048)
me_cube_025.materials.append(mat_material_049)
me_cube_025.materials.append(mat_material_050)
me_cube_025.use_remesh_preserve_volume = False
me_cube_025.use_remesh_preserve_attributes = False
me_cube_025.use_mirror_vertex_groups = False
me_cube_025.update()
me_cube_026 = bpy.data.meshes.new('Cube.026')
me_cube_026.from_pydata([(1.0, 1.0, -1.0), (1.0, -1.0, -1.0), (-1.0, -1.0, -1.0), (-1.0, 1.0, -1.0), (1.0, 1.0, 1.0), (1.0, -1.0, 1.0), (-1.0, -1.0, 1.0), (-1.0, 1.0, 1.0), (1.0, 1.0, 0.9916), (1.0, -1.0, 0.9916), (-1.0, -1.0, 0.9916), (-1.0, 1.0, 0.9916), (1.0, 1.0, 2.068), (1.0, -1.0, 2.068), (-1.0, -1.0, 2.068), (-1.0, 1.0, 2.068), (1.0, 1.0, 2.064), (1.0, -1.0, 2.064), (-1.0, -1.0, 2.064), (-1.0, 1.0, 2.064), (1.0, 1.0, 2.309), (1.0, -1.0, 2.309), (-1.0, -1.0, 2.309), (-1.0, 1.0, 2.309)], [], [(0, 1, 2, 3), (4, 7, 6, 5), (0, 4, 5, 1), (1, 5, 6, 2), (2, 6, 7, 3), (4, 0, 3, 7), (8, 9, 10, 11), (12, 15, 14, 13), (8, 12, 13, 9), (9, 13, 14, 10), (10, 14, 15, 11), (12, 8, 11, 15), (16, 17, 18, 19), (20, 23, 22, 21), (16, 20, 21, 17), (17, 21, 22, 18), (18, 22, 23, 19), (20, 16, 19, 23)])
me_cube_026.polygons.foreach_set('material_index', [0, 0, 0, 0, 0, 0, 1, 1, 1, 1, 1, 1, 2, 2, 2, 2, 2, 2])
me_cube_026.materials.append(mat_material_051)
me_cube_026.materials.append(mat_material_052)
me_cube_026.materials.append(mat_material_053)
me_cube_026.use_remesh_preserve_volume = False
me_cube_026.use_remesh_preserve_attributes = False
me_cube_026.use_mirror_vertex_groups = False
me_cube_026.update()
me_cube_027 = bpy.data.meshes.new('Cube.027')
me_cube_027.from_pydata([(1.0, 1.0, -1.0), (1.0, -1.0, -1.0), (-1.0, -1.0, -1.0), (-1.0, 1.0, -1.0), (1.0, 1.0, 1.0), (1.0, -1.0, 1.0), (-1.0, -1.0, 1.0), (-1.0, 1.0, 1.0), (1.0, 1.0, 0.9916), (1.0, -1.0, 0.9916), (-1.0, -1.0, 0.9916), (-1.0, 1.0, 0.9916), (1.0, 1.0, 2.068), (1.0, -1.0, 2.068), (-1.0, -1.0, 2.068), (-1.0, 1.0, 2.068), (1.0, 1.0, 2.064), (1.0, -1.0, 2.064), (-1.0, -1.0, 2.064), (-1.0, 1.0, 2.064), (1.0, 1.0, 2.309), (1.0, -1.0, 2.309), (-1.0, -1.0, 2.309), (-1.0, 1.0, 2.309)], [], [(0, 1, 2, 3), (4, 7, 6, 5), (0, 4, 5, 1), (1, 5, 6, 2), (2, 6, 7, 3), (4, 0, 3, 7), (8, 9, 10, 11), (12, 15, 14, 13), (8, 12, 13, 9), (9, 13, 14, 10), (10, 14, 15, 11), (12, 8, 11, 15), (16, 17, 18, 19), (20, 23, 22, 21), (16, 20, 21, 17), (17, 21, 22, 18), (18, 22, 23, 19), (20, 16, 19, 23)])
me_cube_027.polygons.foreach_set('material_index', [0, 0, 0, 0, 0, 0, 1, 1, 1, 1, 1, 1, 2, 2, 2, 2, 2, 2])
me_cube_027.materials.append(mat_material_054)
me_cube_027.materials.append(mat_material_055)
me_cube_027.materials.append(mat_material_056)
me_cube_027.use_remesh_preserve_volume = False
me_cube_027.use_remesh_preserve_attributes = False
me_cube_027.use_mirror_vertex_groups = False
me_cube_027.update()
me_cube_028 = bpy.data.meshes.new('Cube.028')
me_cube_028.from_pydata([(1.0, 1.0, -1.0), (1.0, -1.0, -1.0), (-1.0, -1.0, -1.0), (-1.0, 1.0, -1.0), (1.0, 1.0, 1.0), (1.0, -1.0, 1.0), (-1.0, -1.0, 1.0), (-1.0, 1.0, 1.0), (1.0, 1.0, 0.9916), (1.0, -1.0, 0.9916), (-1.0, -1.0, 0.9916), (-1.0, 1.0, 0.9916), (1.0, 1.0, 2.068), (1.0, -1.0, 2.068), (-1.0, -1.0, 2.068), (-1.0, 1.0, 2.068), (1.0, 1.0, 2.064), (1.0, -1.0, 2.064), (-1.0, -1.0, 2.064), (-1.0, 1.0, 2.064), (1.0, 1.0, 2.309), (1.0, -1.0, 2.309), (-1.0, -1.0, 2.309), (-1.0, 1.0, 2.309)], [], [(0, 1, 2, 3), (4, 7, 6, 5), (0, 4, 5, 1), (1, 5, 6, 2), (2, 6, 7, 3), (4, 0, 3, 7), (8, 9, 10, 11), (12, 15, 14, 13), (8, 12, 13, 9), (9, 13, 14, 10), (10, 14, 15, 11), (12, 8, 11, 15), (16, 17, 18, 19), (20, 23, 22, 21), (16, 20, 21, 17), (17, 21, 22, 18), (18, 22, 23, 19), (20, 16, 19, 23)])
me_cube_028.polygons.foreach_set('material_index', [0, 0, 0, 0, 0, 0, 1, 1, 1, 1, 1, 1, 2, 2, 2, 2, 2, 2])
me_cube_028.materials.append(mat_material_057)
me_cube_028.materials.append(mat_material_058)
me_cube_028.materials.append(mat_material_059)
me_cube_028.use_remesh_preserve_volume = False
me_cube_028.use_remesh_preserve_attributes = False
me_cube_028.use_mirror_vertex_groups = False
me_cube_028.update()
me_cube_029 = bpy.data.meshes.new('Cube.029')
me_cube_029.from_pydata([(1.0, 1.0, -1.0), (1.0, -1.0, -1.0), (-1.0, -1.0, -1.0), (-1.0, 1.0, -1.0), (1.0, 1.0, 1.0), (1.0, -1.0, 1.0), (-1.0, -1.0, 1.0), (-1.0, 1.0, 1.0), (1.0, 1.0, 0.9916), (1.0, -1.0, 0.9916), (-1.0, -1.0, 0.9916), (-1.0, 1.0, 0.9916), (1.0, 1.0, 2.068), (1.0, -1.0, 2.068), (-1.0, -1.0, 2.068), (-1.0, 1.0, 2.068), (1.0, 1.0, 2.064), (1.0, -1.0, 2.064), (-1.0, -1.0, 2.064), (-1.0, 1.0, 2.064), (1.0, 1.0, 2.309), (1.0, -1.0, 2.309), (-1.0, -1.0, 2.309), (-1.0, 1.0, 2.309)], [], [(0, 1, 2, 3), (4, 7, 6, 5), (0, 4, 5, 1), (1, 5, 6, 2), (2, 6, 7, 3), (4, 0, 3, 7), (8, 9, 10, 11), (12, 15, 14, 13), (8, 12, 13, 9), (9, 13, 14, 10), (10, 14, 15, 11), (12, 8, 11, 15), (16, 17, 18, 19), (20, 23, 22, 21), (16, 20, 21, 17), (17, 21, 22, 18), (18, 22, 23, 19), (20, 16, 19, 23)])
me_cube_029.polygons.foreach_set('material_index', [0, 0, 0, 0, 0, 0, 1, 1, 1, 1, 1, 1, 2, 2, 2, 2, 2, 2])
me_cube_029.materials.append(mat_material_060)
me_cube_029.materials.append(mat_material_061)
me_cube_029.materials.append(mat_material_062)
me_cube_029.use_remesh_preserve_volume = False
me_cube_029.use_remesh_preserve_attributes = False
me_cube_029.use_mirror_vertex_groups = False
me_cube_029.update()
me_plane_001 = bpy.data.meshes.new('Plane.001')
me_plane_001.from_pydata([(-1.0, -1.0, 0.0), (1.0, -1.0, 0.0), (-1.0, 1.0, 0.0), (1.0, 1.0, 0.0)], [], [(0, 1, 3, 2)])
me_plane_001.materials.append(mat_material_043)
me_plane_001.use_remesh_preserve_volume = False
me_plane_001.use_remesh_preserve_attributes = False
me_plane_001.use_mirror_vertex_groups = False
me_plane_001.update()

# ---- objects
ob_cube = bpy.data.objects.new('Cube', me_cube)
ob_lamp = bpy.data.objects.new('Lamp', light_lamp)
ob_camera = bpy.data.objects.new('Camera', cam_camera)
ob_cube_003 = bpy.data.objects.new('Cube.003', me_cube_005)
ob_cube_004 = bpy.data.objects.new('Cube.004', me_cube_006)
ob_cube_005 = bpy.data.objects.new('Cube.005', me_cube_007)
ob_cube_006 = bpy.data.objects.new('Cube.006', me_cube_008)
ob_cube_007 = bpy.data.objects.new('Cube.007', me_cube_009)
ob_cube_001 = bpy.data.objects.new('Cube.001', me_cube_010)
ob_cube_002 = bpy.data.objects.new('Cube.002', me_cube_011)
ob_cube_008 = bpy.data.objects.new('Cube.008', me_cube_012)
ob_cube_009 = bpy.data.objects.new('Cube.009', me_cube_013)
ob_cube_010 = bpy.data.objects.new('Cube.010', me_cube_014)
ob_cube_012 = bpy.data.objects.new('Cube.012', me_cube_017)
ob_cube_011 = bpy.data.objects.new('Cube.011', me_cube_019)
ob_cube_013 = bpy.data.objects.new('Cube.013', me_cube_020)
ob_cube_014 = bpy.data.objects.new('Cube.014', me_cube_021)
ob_cube_015 = bpy.data.objects.new('Cube.015', me_cube_022)
ob_cube_017 = bpy.data.objects.new('Cube.017', me_cube_024)
ob_cube_016 = bpy.data.objects.new('Cube.016', me_cube_025)
ob_cube_018 = bpy.data.objects.new('Cube.018', me_cube_026)
ob_cube_019 = bpy.data.objects.new('Cube.019', me_cube_027)
ob_cube_020 = bpy.data.objects.new('Cube.020', me_cube_028)
ob_cube_021 = bpy.data.objects.new('Cube.021', me_cube_029)
ob_plane_001 = bpy.data.objects.new('Plane.001', me_plane_001)

# ---- transforms, parenting, visibility, modifiers, constraints
ob_cube.location = (-1.982, 3.693, 0.2106)
ob_cube.scale = (0.1303, 0.1303, 0.2421)
ob_cube.lock_rotations_4d = False
ob_cube.empty_display_type = 'ARROWS'
ob_cube.lineart.crease_threshold = 0.0
ob_lamp.location = (-3.599, -7.435, 10.9)
ob_lamp.rotation_euler = (-1.111, -0.888, 2.576)
ob_lamp.lock_rotations_4d = False
ob_lamp.empty_display_type = 'ARROWS'
ob_lamp.color = (0.0, 0.0, 0.0, 0.0)
ob_lamp.lineart.crease_threshold = 0.0
ob_camera.location = (11.46, -9.509, 9.922)
ob_camera.rotation_euler = (1.109, 0.01082, 0.8149)
ob_camera.lock_rotations_4d = False
ob_camera.empty_display_type = 'ARROWS'
ob_camera.color = (0.0, 0.0, 0.0, 0.0)
ob_camera.display_type = 'WIRE'
ob_camera.lineart.crease_threshold = 0.0
ob_cube_003.location = (-3.509, 5.439, 5.075)
ob_cube_003.rotation_euler = (0.0, -0.0, -1.265)
ob_cube_003.scale = (0.8392, 1.702, 0.3446)
ob_cube_003.lineart.crease_threshold = 0.0
ob_cube_004.location = (-2.578, 0.6105, 0.2106)
ob_cube_004.rotation_euler = (0.0, -0.0, 0.8027)
ob_cube_004.scale = (0.1303, 0.1303, 0.2421)
ob_cube_004.lock_rotations_4d = False
ob_cube_004.empty_display_type = 'ARROWS'
ob_cube_004.lineart.crease_threshold = 0.0
ob_cube_005.location = (-0.6365, 1.429, 0.2106)
ob_cube_005.rotation_euler = (0.0, -0.0, 0.2605)
ob_cube_005.scale = (0.1303, 0.1303, 0.2421)
ob_cube_005.lock_rotations_4d = False
ob_cube_005.empty_display_type = 'ARROWS'
ob_cube_005.lineart.crease_threshold = 0.0
ob_cube_006.location = (0.7985, 2.561, 0.2106)
ob_cube_006.rotation_euler = (0.0, -0.0, 0.1881)
ob_cube_006.scale = (0.1303, 0.1303, 0.2421)
ob_cube_006.lock_rotations_4d = False
ob_cube_006.empty_display_type = 'ARROWS'
ob_cube_006.lineart.crease_threshold = 0.0
ob_cube_007.location = (-0.8471, 0.1252, 0.2106)
ob_cube_007.rotation_euler = (0.0, -0.0, 0.7565)
ob_cube_007.scale = (0.1303, 0.1303, 0.2421)
ob_cube_007.lock_rotations_4d = False
ob_cube_007.empty_display_type = 'ARROWS'
ob_cube_007.lineart.crease_threshold = 0.0
ob_cube_001.location = (0.8996, 4.268, 0.2106)
ob_cube_001.rotation_euler = (0.0, -0.0, -1.584)
ob_cube_001.scale = (0.1303, 0.1303, 0.2421)
ob_cube_001.lock_rotations_4d = False
ob_cube_001.empty_display_type = 'ARROWS'
ob_cube_001.lineart.crease_threshold = 0.0
ob_cube_002.location = (-8.045, 1.798, 0.2106)
ob_cube_002.rotation_euler = (0.0, -0.0, -0.6215)
ob_cube_002.scale = (0.1303, 0.1303, 0.2421)
ob_cube_002.lock_rotations_4d = False
ob_cube_002.empty_display_type = 'ARROWS'
ob_cube_002.lineart.crease_threshold = 0.0
ob_cube_008.location = (-1.043, 7.47, 0.2106)
ob_cube_008.rotation_euler = (0.0, -0.0, -2.272)
ob_cube_008.scale = (0.1303, 0.1303, 0.2421)
ob_cube_008.lock_rotations_4d = False
ob_cube_008.empty_display_type = 'ARROWS'
ob_cube_008.lineart.crease_threshold = 0.0
ob_cube_009.location = (0.07009, 6.02, 0.2106)
ob_cube_009.rotation_euler = (0.0, -0.0, -1.146)
ob_cube_009.scale = (0.1303, 0.1303, 0.2421)
ob_cube_009.lock_rotations_4d = False
ob_cube_009.empty_display_type = 'ARROWS'
ob_cube_009.lineart.crease_threshold = 0.0
ob_cube_010.location = (-6.92, 0.3959, 0.2106)
ob_cube_010.rotation_euler = (0.0, -0.0, -1.347)
ob_cube_010.scale = (0.1303, 0.1303, 0.2421)
ob_cube_010.lock_rotations_4d = False
ob_cube_010.empty_display_type = 'ARROWS'
ob_cube_010.lineart.crease_threshold = 0.0
ob_cube_012.location = (2.167, 6.396, 4.58)
ob_cube_012.rotation_euler = (1.651e-08, -0.3995, -5.673e-08)
ob_cube_012.scale = (0.4392, 0.5054, 0.6677)
ob_cube_012.lineart.crease_threshold = 0.0
ob_cube_011.location = (-5.301, 2.815, 0.2106)
ob_cube_011.rotation_euler = (0.0, -0.0, -0.6215)
ob_cube_011.scale = (0.1303, 0.1303, 0.2421)
ob_cube_011.lock_rotations_4d = False
ob_cube_011.empty_display_type = 'ARROWS'
ob_cube_011.lineart.crease_threshold = 0.0
ob_cube_013.location = (-5.332, 1.772, 0.2106)
ob_cube_013.rotation_euler = (0.0, -0.0, -1.31)
ob_cube_013.scale = (0.1303, 0.1303, 0.2421)
ob_cube_013.lock_rotations_4d = False
ob_cube_013.empty_display_type = 'ARROWS'
ob_cube_013.lineart.crease_threshold = 0.0
ob_cube_014.location = (-4.164, 1.418, 0.2106)
ob_cube_014.rotation_euler = (0.0, -0.0, -0.1837)
ob_cube_014.scale = (0.1303, 0.1303, 0.2421)
ob_cube_014.lock_rotations_4d = False
ob_cube_014.empty_display_type = 'ARROWS'
ob_cube_014.lineart.crease_threshold = 0.0
ob_cube_015.location = (-7.2, -2.139, 1.195)
ob_cube_015.rotation_euler = (-0.1982, 1.552, -0.5793)
ob_cube_015.scale = (0.2854, 1.423, 0.4791)
ob_cube_015.lineart.crease_threshold = 0.0
ob_cube_017.location = (6.302, 4.837, 0.2616)
ob_cube_017.rotation_euler = (0.0, -0.0, -0.2339)
ob_cube_017.scale = (2.206, 1.46, 0.2772)
ob_cube_017.lineart.crease_threshold = 0.0
ob_cube_016.location = (1.594, 0.3098, 0.2106)
ob_cube_016.rotation_euler = (0.0, 0.0, -1.988)
ob_cube_016.scale = (0.1303, 0.1303, 0.2421)
ob_cube_016.lock_rotations_4d = False
ob_cube_016.empty_display_type = 'ARROWS'
ob_cube_016.lineart.crease_threshold = 0.0
ob_cube_018.location = (3.619, 1.703, 0.2106)
ob_cube_018.rotation_euler = (0.0, -0.0, -0.1432)
ob_cube_018.scale = (0.1303, 0.1303, 0.2421)
ob_cube_018.lock_rotations_4d = False
ob_cube_018.empty_display_type = 'ARROWS'
ob_cube_018.lineart.crease_threshold = 0.0
ob_cube_019.location = (-2.758, -1.059, 0.2106)
ob_cube_019.rotation_euler = (0.0, -0.0, -1.025)
ob_cube_019.scale = (0.1303, 0.1303, 0.2421)
ob_cube_019.lock_rotations_4d = False
ob_cube_019.empty_display_type = 'ARROWS'
ob_cube_019.lineart.crease_threshold = 0.0
ob_cube_020.location = (-3.974, -2.151, 0.2106)
ob_cube_020.rotation_euler = (0.0, -0.0, -1.713)
ob_cube_020.scale = (0.1303, 0.1303, 0.2421)
ob_cube_020.lock_rotations_4d = False
ob_cube_020.empty_display_type = 'ARROWS'
ob_cube_020.lineart.crease_threshold = 0.0
ob_cube_021.location = (-2.372, -3.614, 0.2106)
ob_cube_021.rotation_euler = (0.0, -0.0, -0.5875)
ob_cube_021.scale = (0.1303, 0.1303, 0.2421)
ob_cube_021.lock_rotations_4d = False
ob_cube_021.empty_display_type = 'ARROWS'
ob_cube_021.lineart.crease_threshold = 0.0
ob_plane_001.location = (-0.004186, 1.061, 0.01082)
ob_plane_001.scale = (201.7, 201.7, 201.7)
ob_plane_001.lineart.crease_threshold = 0.0

# ---- collection membership
col_collection_1.objects.link(ob_cube)
col_collection_1.objects.link(ob_lamp)
col_collection_1.objects.link(ob_camera)
col_collection_1.objects.link(ob_cube_003)
col_collection_1.objects.link(ob_cube_004)
col_collection_1.objects.link(ob_cube_005)
col_collection_1.objects.link(ob_cube_006)
col_collection_1.objects.link(ob_cube_007)
col_collection_1.objects.link(ob_cube_001)
col_collection_1.objects.link(ob_cube_002)
col_collection_1.objects.link(ob_cube_008)
col_collection_1.objects.link(ob_cube_009)
col_collection_1.objects.link(ob_cube_010)
col_collection_1.objects.link(ob_cube_012)
col_collection_1.objects.link(ob_cube_011)
col_collection_1.objects.link(ob_cube_013)
col_collection_1.objects.link(ob_cube_014)
col_collection_1.objects.link(ob_cube_015)
col_collection_1.objects.link(ob_cube_017)
col_collection_1.objects.link(ob_cube_016)
col_collection_1.objects.link(ob_cube_018)
col_collection_1.objects.link(ob_cube_019)
col_collection_1.objects.link(ob_cube_020)
col_collection_1.objects.link(ob_cube_021)
col_collection_2.objects.link(ob_plane_001)

# ---- scene / render settings (as saved in the file)
scene.camera = ob_camera
scene.frame_start = 1; scene.frame_end = 250; scene.frame_set(1)
scene.render.engine = 'CYCLES'
scene.render.resolution_percentage = 50
scene.render.dither_intensity = 0.0
scene.cycles.use_denoising = False
scene.cycles.samples = 10
scene.cycles.sampling_pattern = 'TABULATED_SOBOL'
scene.cycles.light_sampling_threshold = 0.0
scene.cycles.use_adaptive_sampling = False
scene.cycles.use_light_tree = False
scene.cycles.blur_glossy = 0.0
scene.cycles.pixel_filter_type = 'GAUSSIAN'
scene.cycles.sample_clamp_indirect = 0.0
scene.view_settings.view_transform = 'Standard'
bpy.context.view_layer.update()
